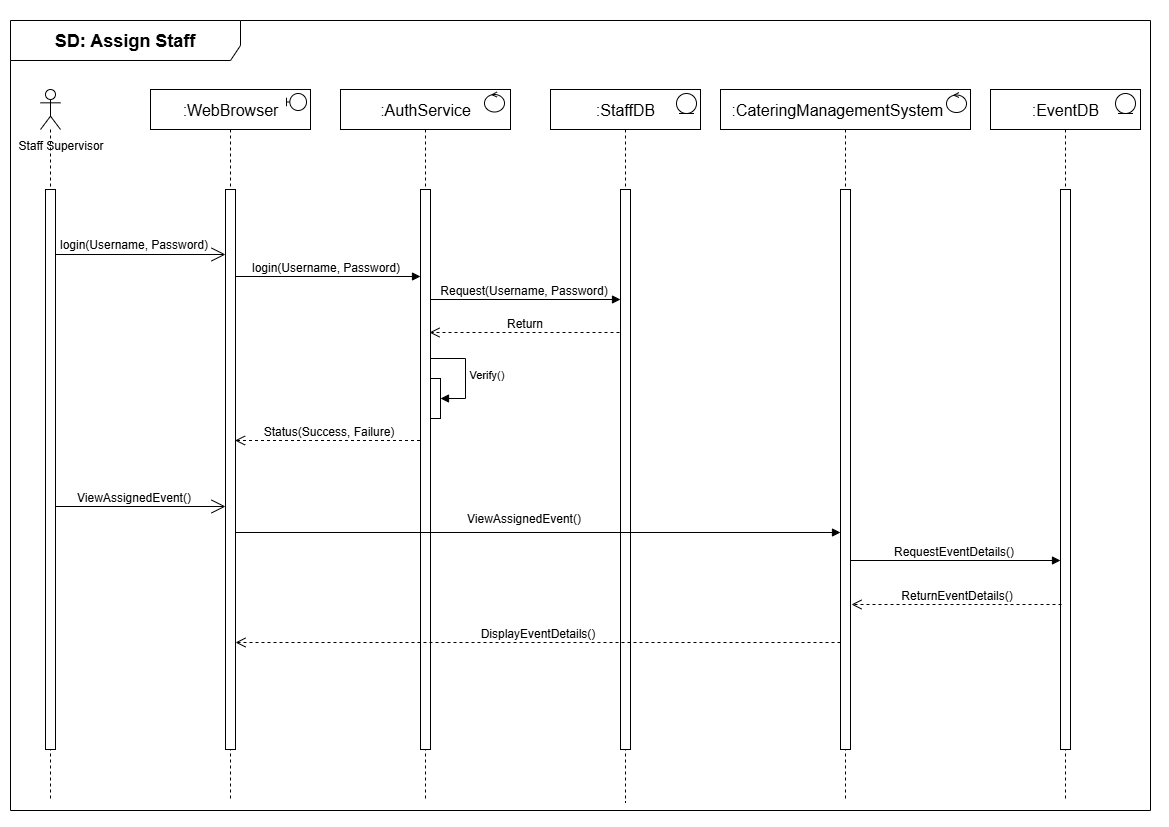

The diagram above was exported from draw.io. Its source (the exported page's mxGraphModel, read from the mxfile embedded in the PNG):
<mxGraphModel dx="1981" dy="792" grid="1" gridSize="10" guides="1" tooltips="1" connect="1" arrows="1" fold="1" page="1" pageScale="1" pageWidth="1169" pageHeight="827" math="0" shadow="0">
  <root>
    <mxCell id="0" />
    <mxCell id="1" parent="0" />
    <mxCell id="7_cZLU_z6BslS-RqG9wV-1" value="&lt;font style=&quot;font-size: 18px;&quot;&gt;&lt;b&gt;SD: Assign Staff&lt;/b&gt;&lt;/font&gt;" style="shape=umlFrame;whiteSpace=wrap;html=1;pointerEvents=0;movable=1;resizable=1;rotatable=1;deletable=1;editable=1;locked=0;connectable=1;width=230;height=40;" vertex="1" parent="1">
      <mxGeometry x="10" y="20" width="1140" height="790" as="geometry" />
    </mxCell>
    <mxCell id="7_cZLU_z6BslS-RqG9wV-6" value="" style="shape=umlLifeline;perimeter=lifelinePerimeter;whiteSpace=wrap;html=1;container=1;dropTarget=0;collapsible=0;recursiveResize=0;outlineConnect=0;portConstraint=eastwest;newEdgeStyle={&quot;curved&quot;:0,&quot;rounded&quot;:0};participant=umlActor;" vertex="1" parent="1">
      <mxGeometry x="40" y="89" width="20" height="710" as="geometry" />
    </mxCell>
    <mxCell id="7_cZLU_z6BslS-RqG9wV-8" value="" style="html=1;points=[[0,0,0,0,5],[0,1,0,0,-5],[1,0,0,0,5],[1,1,0,0,-5]];perimeter=orthogonalPerimeter;outlineConnect=0;targetShapes=umlLifeline;portConstraint=eastwest;newEdgeStyle={&quot;curved&quot;:0,&quot;rounded&quot;:0};" vertex="1" parent="7_cZLU_z6BslS-RqG9wV-6">
      <mxGeometry x="5" y="100" width="10" height="560" as="geometry" />
    </mxCell>
    <mxCell id="7_cZLU_z6BslS-RqG9wV-7" value="Staff Supervisor" style="text;html=1;align=center;verticalAlign=middle;resizable=0;points=[];autosize=1;strokeColor=none;fillColor=none;" vertex="1" parent="1">
      <mxGeometry x="5" y="130" width="110" height="30" as="geometry" />
    </mxCell>
    <mxCell id="7_cZLU_z6BslS-RqG9wV-9" value="&lt;font size=&quot;3&quot;&gt;:WebBrowser&lt;/font&gt;" style="shape=umlLifeline;perimeter=lifelinePerimeter;whiteSpace=wrap;html=1;container=1;dropTarget=0;collapsible=0;recursiveResize=0;outlineConnect=0;portConstraint=eastwest;newEdgeStyle={&quot;curved&quot;:0,&quot;rounded&quot;:0};" vertex="1" parent="1">
      <mxGeometry x="150" y="89" width="160" height="710" as="geometry" />
    </mxCell>
    <mxCell id="7_cZLU_z6BslS-RqG9wV-10" value="" style="html=1;points=[[0,0,0,0,5],[0,1,0,0,-5],[1,0,0,0,5],[1,1,0,0,-5]];perimeter=orthogonalPerimeter;outlineConnect=0;targetShapes=umlLifeline;portConstraint=eastwest;newEdgeStyle={&quot;curved&quot;:0,&quot;rounded&quot;:0};" vertex="1" parent="7_cZLU_z6BslS-RqG9wV-9">
      <mxGeometry x="75" y="100" width="10" height="560" as="geometry" />
    </mxCell>
    <mxCell id="7_cZLU_z6BslS-RqG9wV-11" value="&lt;font style=&quot;font-size: 16px;&quot;&gt;:AuthService&lt;/font&gt;" style="shape=umlLifeline;perimeter=lifelinePerimeter;whiteSpace=wrap;html=1;container=1;dropTarget=0;collapsible=0;recursiveResize=0;outlineConnect=0;portConstraint=eastwest;newEdgeStyle={&quot;curved&quot;:0,&quot;rounded&quot;:0};" vertex="1" parent="1">
      <mxGeometry x="340" y="89" width="170" height="710" as="geometry" />
    </mxCell>
    <mxCell id="7_cZLU_z6BslS-RqG9wV-12" value="" style="html=1;points=[[0,0,0,0,5],[0,1,0,0,-5],[1,0,0,0,5],[1,1,0,0,-5]];perimeter=orthogonalPerimeter;outlineConnect=0;targetShapes=umlLifeline;portConstraint=eastwest;newEdgeStyle={&quot;curved&quot;:0,&quot;rounded&quot;:0};" vertex="1" parent="7_cZLU_z6BslS-RqG9wV-11">
      <mxGeometry x="80" y="100" width="10" height="560" as="geometry" />
    </mxCell>
    <mxCell id="7_cZLU_z6BslS-RqG9wV-37" value="Verify()" style="html=1;align=left;spacingLeft=2;endArrow=block;rounded=0;edgeStyle=orthogonalEdgeStyle;curved=0;rounded=0;" edge="1" target="7_cZLU_z6BslS-RqG9wV-36" parent="7_cZLU_z6BslS-RqG9wV-11">
      <mxGeometry relative="1" as="geometry">
        <mxPoint x="89.99999999999989" y="269" as="sourcePoint" />
        <Array as="points">
          <mxPoint x="125" y="269" />
          <mxPoint x="125" y="309" />
        </Array>
      </mxGeometry>
    </mxCell>
    <mxCell id="7_cZLU_z6BslS-RqG9wV-36" value="" style="html=1;points=[[0,0,0,0,5],[0,1,0,0,-5],[1,0,0,0,5],[1,1,0,0,-5]];perimeter=orthogonalPerimeter;outlineConnect=0;targetShapes=umlLifeline;portConstraint=eastwest;newEdgeStyle={&quot;curved&quot;:0,&quot;rounded&quot;:0};" vertex="1" parent="7_cZLU_z6BslS-RqG9wV-11">
      <mxGeometry x="90" y="289" width="10" height="40" as="geometry" />
    </mxCell>
    <mxCell id="7_cZLU_z6BslS-RqG9wV-13" value="&lt;font style=&quot;font-size: 16px;&quot;&gt;&amp;nbsp; :CateringManagementSystem&lt;/font&gt;" style="shape=umlLifeline;perimeter=lifelinePerimeter;whiteSpace=wrap;html=1;container=1;dropTarget=0;collapsible=0;recursiveResize=0;outlineConnect=0;portConstraint=eastwest;newEdgeStyle={&quot;curved&quot;:0,&quot;rounded&quot;:0};align=left;" vertex="1" parent="1">
      <mxGeometry x="720" y="89" width="250" height="710" as="geometry" />
    </mxCell>
    <mxCell id="7_cZLU_z6BslS-RqG9wV-14" value="" style="html=1;points=[[0,0,0,0,5],[0,1,0,0,-5],[1,0,0,0,5],[1,1,0,0,-5]];perimeter=orthogonalPerimeter;outlineConnect=0;targetShapes=umlLifeline;portConstraint=eastwest;newEdgeStyle={&quot;curved&quot;:0,&quot;rounded&quot;:0};" vertex="1" parent="7_cZLU_z6BslS-RqG9wV-13">
      <mxGeometry x="120" y="100" width="10" height="560" as="geometry" />
    </mxCell>
    <mxCell id="7_cZLU_z6BslS-RqG9wV-15" value="&lt;font style=&quot;font-size: 16px;&quot;&gt;:EventDB&lt;/font&gt;" style="shape=umlLifeline;perimeter=lifelinePerimeter;whiteSpace=wrap;html=1;container=1;dropTarget=0;collapsible=0;recursiveResize=0;outlineConnect=0;portConstraint=eastwest;newEdgeStyle={&quot;curved&quot;:0,&quot;rounded&quot;:0};" vertex="1" parent="1">
      <mxGeometry x="990" y="89" width="150" height="710" as="geometry" />
    </mxCell>
    <mxCell id="7_cZLU_z6BslS-RqG9wV-16" value="" style="html=1;points=[[0,0,0,0,5],[0,1,0,0,-5],[1,0,0,0,5],[1,1,0,0,-5]];perimeter=orthogonalPerimeter;outlineConnect=0;targetShapes=umlLifeline;portConstraint=eastwest;newEdgeStyle={&quot;curved&quot;:0,&quot;rounded&quot;:0};" vertex="1" parent="7_cZLU_z6BslS-RqG9wV-15">
      <mxGeometry x="70" y="100" width="10" height="560" as="geometry" />
    </mxCell>
    <mxCell id="7_cZLU_z6BslS-RqG9wV-17" value="" style="shape=umlBoundary;whiteSpace=wrap;html=1;" vertex="1" parent="1">
      <mxGeometry x="286" y="93" width="20" height="17" as="geometry" />
    </mxCell>
    <mxCell id="7_cZLU_z6BslS-RqG9wV-18" value="" style="ellipse;shape=umlControl;whiteSpace=wrap;html=1;" vertex="1" parent="1">
      <mxGeometry x="484" y="91.5" width="20" height="20" as="geometry" />
    </mxCell>
    <mxCell id="7_cZLU_z6BslS-RqG9wV-20" value="" style="ellipse;shape=umlEntity;whiteSpace=wrap;html=1;" vertex="1" parent="1">
      <mxGeometry x="1115" y="93" width="20" height="20" as="geometry" />
    </mxCell>
    <mxCell id="7_cZLU_z6BslS-RqG9wV-22" value="" style="endArrow=open;endFill=1;endSize=12;html=1;rounded=0;" edge="1" parent="1">
      <mxGeometry width="160" relative="1" as="geometry">
        <mxPoint x="55" y="254" as="sourcePoint" />
        <mxPoint x="225" y="254" as="targetPoint" />
      </mxGeometry>
    </mxCell>
    <mxCell id="7_cZLU_z6BslS-RqG9wV-23" value="&lt;font style=&quot;font-size: 12px;&quot;&gt;login(Username, Password)&lt;/font&gt;" style="text;html=1;align=center;verticalAlign=middle;resizable=0;points=[];autosize=1;strokeColor=none;fillColor=none;" vertex="1" parent="1">
      <mxGeometry x="48" y="229" width="170" height="30" as="geometry" />
    </mxCell>
    <mxCell id="7_cZLU_z6BslS-RqG9wV-24" value="" style="html=1;verticalAlign=bottom;endArrow=block;curved=0;rounded=0;" edge="1" parent="1">
      <mxGeometry width="80" relative="1" as="geometry">
        <mxPoint x="235" y="276.0000000000001" as="sourcePoint" />
        <mxPoint x="420" y="276.0000000000001" as="targetPoint" />
      </mxGeometry>
    </mxCell>
    <mxCell id="7_cZLU_z6BslS-RqG9wV-25" value="&lt;font style=&quot;font-size: 16px;&quot;&gt;:StaffDB&lt;/font&gt;" style="shape=umlLifeline;perimeter=lifelinePerimeter;whiteSpace=wrap;html=1;container=1;dropTarget=0;collapsible=0;recursiveResize=0;outlineConnect=0;portConstraint=eastwest;newEdgeStyle={&quot;curved&quot;:0,&quot;rounded&quot;:0};" vertex="1" parent="1">
      <mxGeometry x="550" y="89" width="150" height="713" as="geometry" />
    </mxCell>
    <mxCell id="7_cZLU_z6BslS-RqG9wV-26" value="" style="html=1;points=[[0,0,0,0,5],[0,1,0,0,-5],[1,0,0,0,5],[1,1,0,0,-5]];perimeter=orthogonalPerimeter;outlineConnect=0;targetShapes=umlLifeline;portConstraint=eastwest;newEdgeStyle={&quot;curved&quot;:0,&quot;rounded&quot;:0};" vertex="1" parent="7_cZLU_z6BslS-RqG9wV-25">
      <mxGeometry x="70" y="100" width="10" height="560" as="geometry" />
    </mxCell>
    <mxCell id="7_cZLU_z6BslS-RqG9wV-27" value="" style="ellipse;shape=umlEntity;whiteSpace=wrap;html=1;" vertex="1" parent="1">
      <mxGeometry x="676" y="93" width="20" height="20" as="geometry" />
    </mxCell>
    <mxCell id="7_cZLU_z6BslS-RqG9wV-29" value="" style="ellipse;shape=umlControl;whiteSpace=wrap;html=1;" vertex="1" parent="1">
      <mxGeometry x="946" y="92" width="20" height="20" as="geometry" />
    </mxCell>
    <mxCell id="7_cZLU_z6BslS-RqG9wV-31" value="&lt;font style=&quot;font-size: 12px;&quot;&gt;login(Username, Password)&lt;/font&gt;" style="text;html=1;align=center;verticalAlign=middle;resizable=0;points=[];autosize=1;strokeColor=none;fillColor=none;" vertex="1" parent="1">
      <mxGeometry x="240" y="252" width="170" height="30" as="geometry" />
    </mxCell>
    <mxCell id="7_cZLU_z6BslS-RqG9wV-32" value="" style="html=1;verticalAlign=bottom;endArrow=block;curved=0;rounded=0;" edge="1" parent="1">
      <mxGeometry width="80" relative="1" as="geometry">
        <mxPoint x="430" y="299" as="sourcePoint" />
        <mxPoint x="620" y="299" as="targetPoint" />
      </mxGeometry>
    </mxCell>
    <mxCell id="7_cZLU_z6BslS-RqG9wV-33" value="&lt;font style=&quot;font-size: 12px;&quot;&gt;Request(Username, Password)&lt;/font&gt;" style="text;html=1;align=center;verticalAlign=middle;resizable=0;points=[];autosize=1;strokeColor=none;fillColor=none;" vertex="1" parent="1">
      <mxGeometry x="428" y="275" width="190" height="30" as="geometry" />
    </mxCell>
    <mxCell id="7_cZLU_z6BslS-RqG9wV-34" value="&lt;font style=&quot;font-size: 12px;&quot;&gt;Return&lt;/font&gt;" style="html=1;verticalAlign=bottom;endArrow=open;dashed=1;endSize=8;curved=0;rounded=0;" edge="1" parent="1">
      <mxGeometry relative="1" as="geometry">
        <mxPoint x="619" y="332" as="sourcePoint" />
        <mxPoint x="429" y="332" as="targetPoint" />
      </mxGeometry>
    </mxCell>
    <mxCell id="7_cZLU_z6BslS-RqG9wV-35" value="&lt;font style=&quot;font-size: 12px;&quot;&gt;Status(Success, Failure)&lt;/font&gt;" style="html=1;verticalAlign=bottom;endArrow=open;dashed=1;endSize=8;curved=0;rounded=0;" edge="1" parent="1">
      <mxGeometry relative="1" as="geometry">
        <mxPoint x="419.5" y="440" as="sourcePoint" />
        <mxPoint x="234.5" y="440" as="targetPoint" />
      </mxGeometry>
    </mxCell>
    <mxCell id="7_cZLU_z6BslS-RqG9wV-38" value="" style="endArrow=open;endFill=1;endSize=12;html=1;rounded=0;" edge="1" parent="1">
      <mxGeometry width="160" relative="1" as="geometry">
        <mxPoint x="55" y="506" as="sourcePoint" />
        <mxPoint x="225" y="506" as="targetPoint" />
      </mxGeometry>
    </mxCell>
    <mxCell id="7_cZLU_z6BslS-RqG9wV-39" value="ViewAssignedEvent()" style="text;html=1;align=center;verticalAlign=middle;resizable=0;points=[];autosize=1;strokeColor=none;fillColor=none;" vertex="1" parent="1">
      <mxGeometry x="63" y="482" width="140" height="30" as="geometry" />
    </mxCell>
    <mxCell id="7_cZLU_z6BslS-RqG9wV-40" value="" style="html=1;verticalAlign=bottom;endArrow=block;curved=0;rounded=0;" edge="1" parent="1">
      <mxGeometry width="80" relative="1" as="geometry">
        <mxPoint x="235" y="532" as="sourcePoint" />
        <mxPoint x="840" y="532" as="targetPoint" />
      </mxGeometry>
    </mxCell>
    <mxCell id="7_cZLU_z6BslS-RqG9wV-41" value="&lt;font style=&quot;font-size: 12px;&quot;&gt;ViewAssignedEvent()&lt;/font&gt;" style="text;html=1;align=center;verticalAlign=middle;resizable=0;points=[];autosize=1;strokeColor=none;fillColor=none;" vertex="1" parent="1">
      <mxGeometry x="453" y="503" width="140" height="30" as="geometry" />
    </mxCell>
    <mxCell id="7_cZLU_z6BslS-RqG9wV-42" value="" style="html=1;verticalAlign=bottom;endArrow=block;curved=0;rounded=0;" edge="1" parent="1">
      <mxGeometry width="80" relative="1" as="geometry">
        <mxPoint x="850" y="560.0000000000001" as="sourcePoint" />
        <mxPoint x="1060" y="560.0000000000001" as="targetPoint" />
      </mxGeometry>
    </mxCell>
    <mxCell id="7_cZLU_z6BslS-RqG9wV-43" value="&lt;font style=&quot;font-size: 12px;&quot;&gt;RequestEventDetails()&lt;/font&gt;" style="text;html=1;align=center;verticalAlign=middle;resizable=0;points=[];autosize=1;strokeColor=none;fillColor=none;" vertex="1" parent="1">
      <mxGeometry x="883" y="536" width="140" height="30" as="geometry" />
    </mxCell>
    <mxCell id="7_cZLU_z6BslS-RqG9wV-45" value="&lt;font style=&quot;font-size: 12px;&quot;&gt;ReturnEventDetails()&lt;/font&gt;" style="html=1;verticalAlign=bottom;endArrow=open;dashed=1;endSize=8;curved=0;rounded=0;" edge="1" parent="1">
      <mxGeometry relative="1" as="geometry">
        <mxPoint x="1061" y="604" as="sourcePoint" />
        <mxPoint x="851" y="604" as="targetPoint" />
      </mxGeometry>
    </mxCell>
    <mxCell id="7_cZLU_z6BslS-RqG9wV-46" value="&lt;font style=&quot;font-size: 12px;&quot;&gt;DisplayEventDetails()&lt;/font&gt;" style="html=1;verticalAlign=bottom;endArrow=open;dashed=1;endSize=8;curved=0;rounded=0;" edge="1" parent="1">
      <mxGeometry relative="1" as="geometry">
        <mxPoint x="840" y="642" as="sourcePoint" />
        <mxPoint x="235" y="642" as="targetPoint" />
      </mxGeometry>
    </mxCell>
  </root>
</mxGraphModel>